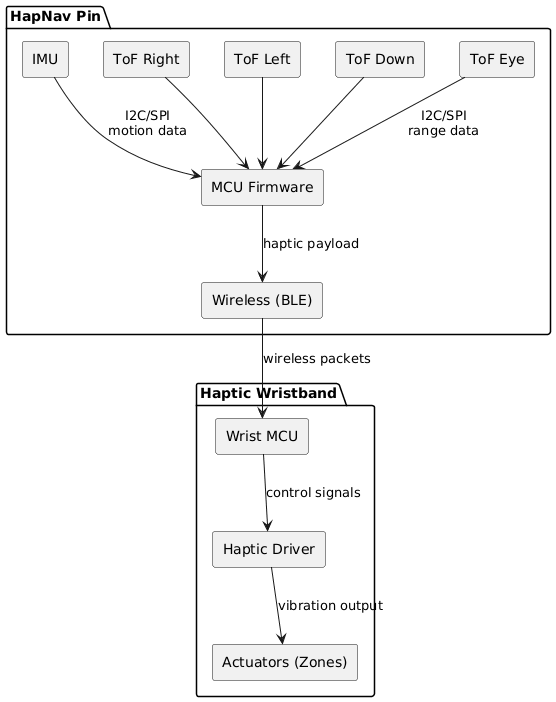

The diagram above was rendered by PlantUML. Its source (embedded in the PNG):
@startuml
skinparam componentStyle rectangle

package "HapNav Pin" {
  [ToF Eye] as ToFE
  [ToF Down] as ToFD
  [ToF Left] as ToFL
  [ToF Right] as ToFR
  [IMU] as IMU
  [MCU Firmware] as FW
  [Wireless (BLE)] as WBLE
}

package "Haptic Wristband" {
  [Wrist MCU] as WFW
  [Haptic Driver] as HDRV
  [Actuators (Zones)] as ACT
}

ToFE --> FW : I2C/SPI\nrange data
ToFD --> FW
ToFL --> FW
ToFR --> FW
IMU --> FW : I2C/SPI\nmotion data

FW --> WBLE : haptic payload
WBLE --> WFW : wireless packets
WFW --> HDRV : control signals
HDRV --> ACT : vibration output
@enduml